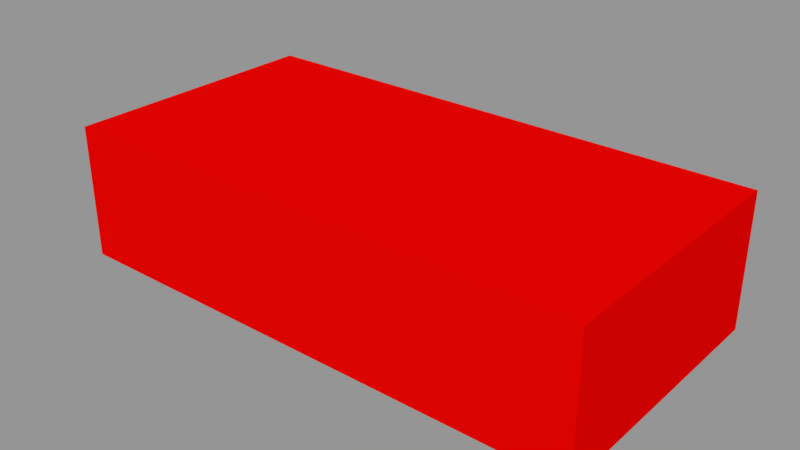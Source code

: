 # Source: Vehicle.blend  (saved by Blender 2.79.0; exported with 4.5.12 LTS)
import bpy
from mathutils import Matrix  # noqa: F401  (used for matrix-valued properties, if any)

bpy.ops.wm.read_factory_settings(use_empty=True)
scene = bpy.context.scene
scene.name = 'Scene'

# ---- collections
col_collection_1 = bpy.data.collections.new('Collection 1'); scene.collection.children.link(col_collection_1)

# ---- materials (node trees are filled in below, after node groups)
mat_material = bpy.data.materials.new('Material')
mat_material.alpha_threshold = 0.0
mat_material.use_transparent_shadow = False
mat_material.diffuse_color = (0.8, 0.0008775, 0.0, 1.0)
mat_material.roughness = 0.5
mat_material.line_color = (0.0, 0.0, 0.0, 1.0)

# ---- material node trees

# ---- meshes
me_cube = bpy.data.meshes.new('Cube')
me_cube.from_pydata([(1.0, 1.0, -1.0), (1.0, -1.0, -1.0), (-1.0, -1.0, -1.0), (-1.0, 1.0, -1.0), (1.0, 1.0, 1.0), (1.0, -1.0, 1.0), (-1.0, -1.0, 1.0), (-1.0, 1.0, 1.0)], [], [(0, 1, 2, 3), (4, 7, 6, 5), (0, 4, 5, 1), (1, 5, 6, 2), (2, 6, 7, 3), (4, 0, 3, 7)])
me_cube.materials.append(mat_material)
me_cube.use_remesh_preserve_volume = False
me_cube.use_remesh_preserve_attributes = False
me_cube.use_mirror_vertex_groups = False
me_cube.update()

# ---- objects
ob_cube = bpy.data.objects.new('Cube', me_cube)

# ---- transforms, parenting, visibility, modifiers, constraints
ob_cube.location = (0.0, 0.0, 0.0)
ob_cube.scale = (1.0, 0.5, 0.25)
ob_cube.lock_rotations_4d = False
ob_cube.empty_display_type = 'ARROWS'
ob_cube.lineart.crease_threshold = 0.0

# ---- collection membership
col_collection_1.objects.link(ob_cube)

# ---- scene / render settings (as saved in the file)
scene.frame_start = 1; scene.frame_end = 250; scene.frame_set(1)
scene.render.engine = 'BLENDER_EEVEE_NEXT'
scene.render.resolution_percentage = 50
scene.render.dither_intensity = 0.0
scene.cycles.use_denoising = False
scene.cycles.samples = 128
scene.cycles.sampling_pattern = 'TABULATED_SOBOL'
scene.cycles.use_adaptive_sampling = False
scene.cycles.use_light_tree = False
scene.cycles.blur_glossy = 0.0
scene.cycles.sample_clamp_indirect = 0.0
scene.view_settings.view_transform = 'Standard'
bpy.context.view_layer.update()

# ---- added for rendering (the .blend has no active camera and no usable light): camera, sun + grey world if the file has none
cam_auto = bpy.data.cameras.new('AutoCamera')
cam_auto.lens = 50.0
cam_auto.sensor_width = 36.0
cam_auto.clip_end = 1000.0
ob_auto_camera = bpy.data.objects.new('AutoCamera', cam_auto)
scene.collection.objects.link(ob_auto_camera)
ob_auto_camera.location = (2.11996, -2.54395, 1.69597)
ob_auto_camera.rotation_euler = (1.09748, -7.21219e-08, 0.694738)
scene.camera = ob_auto_camera
light_auto_sun = bpy.data.lights.new('AutoSun', 'SUN')
light_auto_sun.energy = 3.0
light_auto_sun.angle = 0.0523599
ob_auto_sun = bpy.data.objects.new('AutoSun', light_auto_sun)
scene.collection.objects.link(ob_auto_sun)
ob_auto_sun.rotation_euler = (0.872665, 0.174533, 0.523599)
if scene.world is None:
    world_auto = bpy.data.worlds.new('AutoWorld')
    world_auto.color = (0.3, 0.3, 0.3)
    scene.world = world_auto
bpy.context.view_layer.update()
